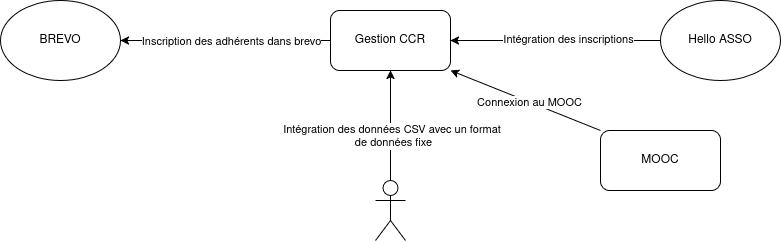

The diagram above was exported from draw.io. Its source (the exported page's mxGraphModel, read from the mxfile embedded in the PNG):
<mxGraphModel dx="1042" dy="579" grid="1" gridSize="10" guides="1" tooltips="1" connect="1" arrows="1" fold="1" page="1" pageScale="1" pageWidth="827" pageHeight="1169" math="0" shadow="0">
  <root>
    <mxCell id="0" />
    <mxCell id="1" parent="0" />
    <mxCell id="GQfYiYrgoUCNMihPSz9B-1" parent="1" style="rounded=1;whiteSpace=wrap;html=1;" value="Gestion CCR" vertex="1">
      <mxGeometry height="60" width="120" x="350" y="280" as="geometry" />
    </mxCell>
    <mxCell id="GQfYiYrgoUCNMihPSz9B-3" parent="1" style="ellipse;whiteSpace=wrap;html=1;" value="Hello ASSO" vertex="1">
      <mxGeometry height="80" width="120" x="680" y="270" as="geometry" />
    </mxCell>
    <mxCell id="GQfYiYrgoUCNMihPSz9B-4" parent="1" style="ellipse;whiteSpace=wrap;html=1;" value="BREVO" vertex="1">
      <mxGeometry height="80" width="120" x="20" y="270" as="geometry" />
    </mxCell>
    <mxCell id="GQfYiYrgoUCNMihPSz9B-5" parent="1" style="shape=umlActor;verticalLabelPosition=bottom;verticalAlign=top;html=1;outlineConnect=0;" value="" vertex="1">
      <mxGeometry height="60" width="30" x="395" y="450" as="geometry" />
    </mxCell>
    <mxCell id="GQfYiYrgoUCNMihPSz9B-6" parent="1" style="rounded=1;whiteSpace=wrap;html=1;" value="MOOC" vertex="1">
      <mxGeometry height="60" width="120" x="620" y="400" as="geometry" />
    </mxCell>
    <mxCell id="GQfYiYrgoUCNMihPSz9B-7" edge="1" parent="1" source="GQfYiYrgoUCNMihPSz9B-6" style="endArrow=classic;html=1;rounded=0;exitX=0;exitY=0;exitDx=0;exitDy=0;entryX=1;entryY=1;entryDx=0;entryDy=0;" target="GQfYiYrgoUCNMihPSz9B-1" value="">
      <mxGeometry height="50" relative="1" width="50" as="geometry">
        <mxPoint x="390" y="330" as="sourcePoint" />
        <mxPoint x="440" y="280" as="targetPoint" />
      </mxGeometry>
    </mxCell>
    <mxCell id="GQfYiYrgoUCNMihPSz9B-11" connectable="0" parent="GQfYiYrgoUCNMihPSz9B-7" style="edgeLabel;html=1;align=center;verticalAlign=middle;resizable=0;points=[];" value="Connexion au MOOC" vertex="1">
      <mxGeometry relative="1" x="-0.0508" as="geometry">
        <mxPoint as="offset" />
      </mxGeometry>
    </mxCell>
    <mxCell id="GQfYiYrgoUCNMihPSz9B-8" edge="1" parent="1" source="GQfYiYrgoUCNMihPSz9B-5" style="endArrow=classic;html=1;rounded=0;exitX=0.5;exitY=0;exitDx=0;exitDy=0;entryX=0.5;entryY=1;entryDx=0;entryDy=0;exitPerimeter=0;" target="GQfYiYrgoUCNMihPSz9B-1" value="">
      <mxGeometry height="50" relative="1" width="50" as="geometry">
        <mxPoint x="620" y="450" as="sourcePoint" />
        <mxPoint x="500" y="380" as="targetPoint" />
      </mxGeometry>
    </mxCell>
    <mxCell id="GQfYiYrgoUCNMihPSz9B-13" connectable="0" parent="GQfYiYrgoUCNMihPSz9B-8" style="edgeLabel;html=1;align=center;verticalAlign=middle;resizable=0;points=[];" value="&lt;div&gt;Intégration des données CSV avec un format&amp;nbsp;&lt;/div&gt;&lt;div&gt;de données fixe&lt;/div&gt;" vertex="1">
      <mxGeometry relative="1" x="-0.1855" y="-2" as="geometry">
        <mxPoint as="offset" />
      </mxGeometry>
    </mxCell>
    <mxCell id="GQfYiYrgoUCNMihPSz9B-9" edge="1" parent="1" source="GQfYiYrgoUCNMihPSz9B-3" style="endArrow=classic;html=1;rounded=0;exitX=0;exitY=0.5;exitDx=0;exitDy=0;entryX=1;entryY=0.5;entryDx=0;entryDy=0;" target="GQfYiYrgoUCNMihPSz9B-1" value="">
      <mxGeometry height="50" relative="1" width="50" as="geometry">
        <mxPoint x="640" y="420" as="sourcePoint" />
        <mxPoint x="520" y="350" as="targetPoint" />
      </mxGeometry>
    </mxCell>
    <mxCell id="GQfYiYrgoUCNMihPSz9B-12" connectable="0" parent="GQfYiYrgoUCNMihPSz9B-9" style="edgeLabel;html=1;align=center;verticalAlign=middle;resizable=0;points=[];" value="Intégration des inscriptions" vertex="1">
      <mxGeometry relative="1" x="-0.1133" y="-2" as="geometry">
        <mxPoint as="offset" />
      </mxGeometry>
    </mxCell>
    <mxCell id="GQfYiYrgoUCNMihPSz9B-10" edge="1" parent="1" source="GQfYiYrgoUCNMihPSz9B-1" style="endArrow=classic;html=1;rounded=0;exitX=0;exitY=0.5;exitDx=0;exitDy=0;entryX=1;entryY=0.5;entryDx=0;entryDy=0;" target="GQfYiYrgoUCNMihPSz9B-4" value="">
      <mxGeometry height="50" relative="1" width="50" as="geometry">
        <mxPoint x="400" y="410" as="sourcePoint" />
        <mxPoint x="280" y="340" as="targetPoint" />
      </mxGeometry>
    </mxCell>
    <mxCell id="GQfYiYrgoUCNMihPSz9B-14" connectable="0" parent="GQfYiYrgoUCNMihPSz9B-10" style="edgeLabel;html=1;align=center;verticalAlign=middle;resizable=0;points=[];" value="Inscription des adhérents dans brevo" vertex="1">
      <mxGeometry relative="1" x="0.1389" y="2" as="geometry">
        <mxPoint x="20" y="-2" as="offset" />
      </mxGeometry>
    </mxCell>
  </root>
</mxGraphModel>